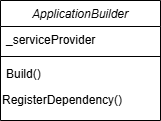

The diagram above was exported from draw.io. Its source (the exported page's mxGraphModel, read from the mxfile embedded in the PNG):
<mxGraphModel dx="1174" dy="713" grid="1" gridSize="10" guides="1" tooltips="1" connect="1" arrows="1" fold="1" page="1" pageScale="1" pageWidth="827" pageHeight="1169" math="0" shadow="0">
  <root>
    <mxCell id="WIyWlLk6GJQsqaUBKTNV-0" />
    <mxCell id="WIyWlLk6GJQsqaUBKTNV-1" parent="WIyWlLk6GJQsqaUBKTNV-0" />
    <mxCell id="zkfFHV4jXpPFQw0GAbJ--0" parent="WIyWlLk6GJQsqaUBKTNV-1" style="swimlane;fontStyle=2;align=center;verticalAlign=top;childLayout=stackLayout;horizontal=1;startSize=26;horizontalStack=0;resizeParent=1;resizeLast=0;collapsible=1;marginBottom=0;rounded=0;shadow=0;strokeWidth=1;" value="ApplicationBuilder" vertex="1">
      <mxGeometry height="120" width="160" x="220" y="120" as="geometry">
        <mxRectangle height="26" width="160" x="230" y="140" as="alternateBounds" />
      </mxGeometry>
    </mxCell>
    <mxCell id="zkfFHV4jXpPFQw0GAbJ--1" parent="zkfFHV4jXpPFQw0GAbJ--0" style="text;align=left;verticalAlign=top;spacingLeft=4;spacingRight=4;overflow=hidden;rotatable=0;points=[[0,0.5],[1,0.5]];portConstraint=eastwest;" value="_serviceProvider" vertex="1">
      <mxGeometry height="26" width="160" y="26" as="geometry" />
    </mxCell>
    <mxCell id="zkfFHV4jXpPFQw0GAbJ--4" parent="zkfFHV4jXpPFQw0GAbJ--0" style="line;html=1;strokeWidth=1;align=left;verticalAlign=middle;spacingTop=-1;spacingLeft=3;spacingRight=3;rotatable=0;labelPosition=right;points=[];portConstraint=eastwest;" value="" vertex="1">
      <mxGeometry height="8" width="160" y="52" as="geometry" />
    </mxCell>
    <mxCell id="zkfFHV4jXpPFQw0GAbJ--5" parent="zkfFHV4jXpPFQw0GAbJ--0" style="text;align=left;verticalAlign=top;spacingLeft=4;spacingRight=4;overflow=hidden;rotatable=0;points=[[0,0.5],[1,0.5]];portConstraint=eastwest;" value="Build()" vertex="1">
      <mxGeometry height="26" width="160" y="60" as="geometry" />
    </mxCell>
    <mxCell id="Pw5-jK8oJq4E5B4iTuFU-1" parent="zkfFHV4jXpPFQw0GAbJ--0" style="text;whiteSpace=wrap;" value="RegisterDependency()" vertex="1">
      <mxGeometry height="24" width="160" y="86" as="geometry" />
    </mxCell>
  </root>
</mxGraphModel>